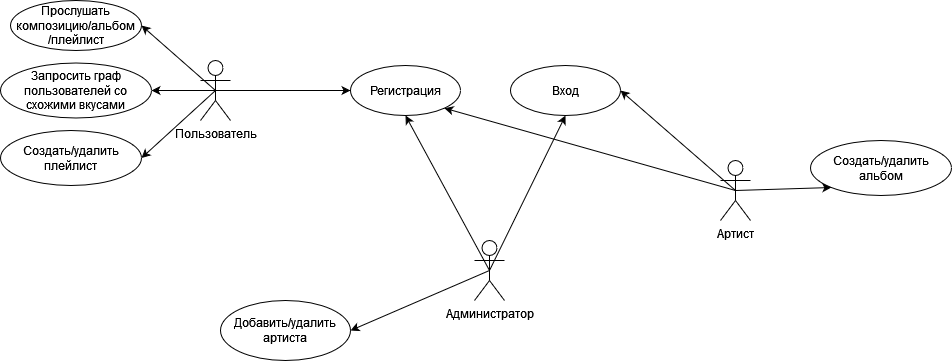

The diagram above was exported from draw.io. Its source (the exported page's mxGraphModel, read from the mxfile embedded in the PNG):
<mxGraphModel dx="2338" dy="949" grid="1" gridSize="10" guides="1" tooltips="1" connect="1" arrows="1" fold="1" page="1" pageScale="1" pageWidth="827" pageHeight="1169" math="0" shadow="0">
  <root>
    <mxCell id="0" />
    <mxCell id="1" parent="0" />
    <mxCell id="VIKXjSURWGeDrU3DMqXk-17" style="edgeStyle=orthogonalEdgeStyle;rounded=0;orthogonalLoop=1;jettySize=auto;html=1;exitX=0.5;exitY=0.5;exitDx=0;exitDy=0;exitPerimeter=0;entryX=0;entryY=0.5;entryDx=0;entryDy=0;" parent="1" source="VIKXjSURWGeDrU3DMqXk-1" target="VIKXjSURWGeDrU3DMqXk-10" edge="1">
      <mxGeometry relative="1" as="geometry" />
    </mxCell>
    <mxCell id="VIKXjSURWGeDrU3DMqXk-20" style="edgeStyle=orthogonalEdgeStyle;rounded=0;orthogonalLoop=1;jettySize=auto;html=1;exitX=0.5;exitY=0.5;exitDx=0;exitDy=0;exitPerimeter=0;entryX=1;entryY=0.5;entryDx=0;entryDy=0;" parent="1" source="VIKXjSURWGeDrU3DMqXk-1" target="VIKXjSURWGeDrU3DMqXk-6" edge="1">
      <mxGeometry relative="1" as="geometry" />
    </mxCell>
    <mxCell id="VIKXjSURWGeDrU3DMqXk-1" value="Пользователь" style="shape=umlActor;verticalLabelPosition=bottom;verticalAlign=top;html=1;outlineConnect=0;" parent="1" vertex="1">
      <mxGeometry x="160" y="180" width="30" height="60" as="geometry" />
    </mxCell>
    <mxCell id="VIKXjSURWGeDrU3DMqXk-2" value="Артист" style="shape=umlActor;verticalLabelPosition=bottom;verticalAlign=top;html=1;outlineConnect=0;" parent="1" vertex="1">
      <mxGeometry x="680" y="280" width="30" height="60" as="geometry" />
    </mxCell>
    <mxCell id="VIKXjSURWGeDrU3DMqXk-3" value="Администратор" style="shape=umlActor;verticalLabelPosition=bottom;verticalAlign=top;html=1;outlineConnect=0;" parent="1" vertex="1">
      <mxGeometry x="434" y="360" width="30" height="60" as="geometry" />
    </mxCell>
    <mxCell id="VIKXjSURWGeDrU3DMqXk-5" value="Прослушать композицию/альбом/плейлист" style="ellipse;whiteSpace=wrap;html=1;" parent="1" vertex="1">
      <mxGeometry x="-30" y="120" width="131" height="50" as="geometry" />
    </mxCell>
    <mxCell id="VIKXjSURWGeDrU3DMqXk-6" value="Запросить граф пользователей со схожими вкусами" style="ellipse;whiteSpace=wrap;html=1;" parent="1" vertex="1">
      <mxGeometry x="-40" y="182.5" width="151" height="55" as="geometry" />
    </mxCell>
    <mxCell id="VIKXjSURWGeDrU3DMqXk-7" value="Создать/удалить плейлист" style="ellipse;whiteSpace=wrap;html=1;" parent="1" vertex="1">
      <mxGeometry x="-40" y="250" width="141" height="55" as="geometry" />
    </mxCell>
    <mxCell id="VIKXjSURWGeDrU3DMqXk-8" value="Добавить/удалить артиста" style="ellipse;whiteSpace=wrap;html=1;" parent="1" vertex="1">
      <mxGeometry x="180" y="420" width="130" height="60" as="geometry" />
    </mxCell>
    <mxCell id="VIKXjSURWGeDrU3DMqXk-9" value="Создать/удалить альбом" style="ellipse;whiteSpace=wrap;html=1;" parent="1" vertex="1">
      <mxGeometry x="770" y="260" width="141" height="55" as="geometry" />
    </mxCell>
    <mxCell id="VIKXjSURWGeDrU3DMqXk-10" value="Регистрация" style="ellipse;whiteSpace=wrap;html=1;" parent="1" vertex="1">
      <mxGeometry x="310" y="185" width="110" height="50" as="geometry" />
    </mxCell>
    <mxCell id="VIKXjSURWGeDrU3DMqXk-11" value="Вход" style="ellipse;whiteSpace=wrap;html=1;" parent="1" vertex="1">
      <mxGeometry x="470" y="185" width="110" height="50" as="geometry" />
    </mxCell>
    <mxCell id="H2FI3iFBWA-7S1xSzPR3-1" value="" style="endArrow=classic;html=1;rounded=0;exitX=0.5;exitY=0.5;exitDx=0;exitDy=0;exitPerimeter=0;entryX=1;entryY=0.5;entryDx=0;entryDy=0;" edge="1" parent="1" source="VIKXjSURWGeDrU3DMqXk-3" target="VIKXjSURWGeDrU3DMqXk-8">
      <mxGeometry width="50" height="50" relative="1" as="geometry">
        <mxPoint x="450" y="440" as="sourcePoint" />
        <mxPoint x="500" y="390" as="targetPoint" />
      </mxGeometry>
    </mxCell>
    <mxCell id="H2FI3iFBWA-7S1xSzPR3-2" value="" style="endArrow=classic;html=1;rounded=0;entryX=0.5;entryY=1;entryDx=0;entryDy=0;exitX=0.5;exitY=0.5;exitDx=0;exitDy=0;exitPerimeter=0;" edge="1" parent="1" source="VIKXjSURWGeDrU3DMqXk-3" target="VIKXjSURWGeDrU3DMqXk-10">
      <mxGeometry width="50" height="50" relative="1" as="geometry">
        <mxPoint x="450" y="440" as="sourcePoint" />
        <mxPoint x="500" y="390" as="targetPoint" />
      </mxGeometry>
    </mxCell>
    <mxCell id="H2FI3iFBWA-7S1xSzPR3-3" value="" style="endArrow=classic;html=1;rounded=0;exitX=0.5;exitY=0.5;exitDx=0;exitDy=0;exitPerimeter=0;entryX=0.5;entryY=1;entryDx=0;entryDy=0;" edge="1" parent="1" source="VIKXjSURWGeDrU3DMqXk-3" target="VIKXjSURWGeDrU3DMqXk-11">
      <mxGeometry width="50" height="50" relative="1" as="geometry">
        <mxPoint x="450" y="440" as="sourcePoint" />
        <mxPoint x="500" y="390" as="targetPoint" />
      </mxGeometry>
    </mxCell>
    <mxCell id="H2FI3iFBWA-7S1xSzPR3-4" value="" style="endArrow=classic;html=1;rounded=0;exitX=0.5;exitY=0.5;exitDx=0;exitDy=0;exitPerimeter=0;entryX=1;entryY=0.5;entryDx=0;entryDy=0;" edge="1" parent="1" source="VIKXjSURWGeDrU3DMqXk-2" target="VIKXjSURWGeDrU3DMqXk-11">
      <mxGeometry width="50" height="50" relative="1" as="geometry">
        <mxPoint x="450" y="440" as="sourcePoint" />
        <mxPoint x="500" y="390" as="targetPoint" />
      </mxGeometry>
    </mxCell>
    <mxCell id="H2FI3iFBWA-7S1xSzPR3-5" value="" style="endArrow=classic;html=1;rounded=0;exitX=0.5;exitY=0.5;exitDx=0;exitDy=0;exitPerimeter=0;entryX=1;entryY=1;entryDx=0;entryDy=0;" edge="1" parent="1" source="VIKXjSURWGeDrU3DMqXk-2" target="VIKXjSURWGeDrU3DMqXk-10">
      <mxGeometry width="50" height="50" relative="1" as="geometry">
        <mxPoint x="450" y="440" as="sourcePoint" />
        <mxPoint x="500" y="390" as="targetPoint" />
      </mxGeometry>
    </mxCell>
    <mxCell id="H2FI3iFBWA-7S1xSzPR3-6" value="" style="endArrow=classic;html=1;rounded=0;entryX=1;entryY=0.5;entryDx=0;entryDy=0;exitX=0.5;exitY=0.5;exitDx=0;exitDy=0;exitPerimeter=0;" edge="1" parent="1" source="VIKXjSURWGeDrU3DMqXk-1" target="VIKXjSURWGeDrU3DMqXk-5">
      <mxGeometry width="50" height="50" relative="1" as="geometry">
        <mxPoint x="450" y="440" as="sourcePoint" />
        <mxPoint x="500" y="390" as="targetPoint" />
      </mxGeometry>
    </mxCell>
    <mxCell id="H2FI3iFBWA-7S1xSzPR3-7" value="" style="endArrow=classic;html=1;rounded=0;entryX=1;entryY=0.5;entryDx=0;entryDy=0;exitX=0.5;exitY=0.5;exitDx=0;exitDy=0;exitPerimeter=0;" edge="1" parent="1" source="VIKXjSURWGeDrU3DMqXk-1" target="VIKXjSURWGeDrU3DMqXk-7">
      <mxGeometry width="50" height="50" relative="1" as="geometry">
        <mxPoint x="450" y="440" as="sourcePoint" />
        <mxPoint x="500" y="390" as="targetPoint" />
      </mxGeometry>
    </mxCell>
    <mxCell id="H2FI3iFBWA-7S1xSzPR3-8" value="" style="endArrow=classic;html=1;rounded=0;entryX=0;entryY=1;entryDx=0;entryDy=0;exitX=0.5;exitY=0.5;exitDx=0;exitDy=0;exitPerimeter=0;" edge="1" parent="1" source="VIKXjSURWGeDrU3DMqXk-2" target="VIKXjSURWGeDrU3DMqXk-9">
      <mxGeometry width="50" height="50" relative="1" as="geometry">
        <mxPoint x="450" y="440" as="sourcePoint" />
        <mxPoint x="500" y="390" as="targetPoint" />
      </mxGeometry>
    </mxCell>
  </root>
</mxGraphModel>